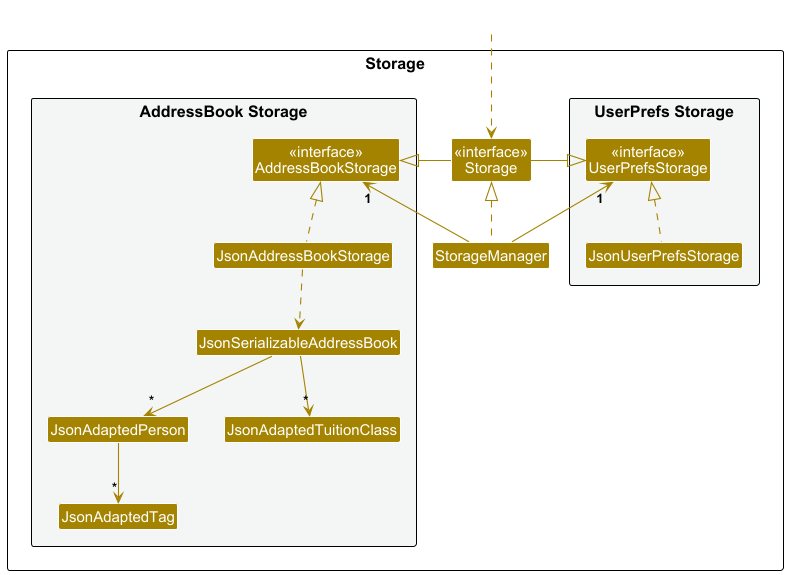

The diagram above was rendered by PlantUML. Its source (embedded in the PNG):
@startuml
!include style.puml
skinparam arrowThickness 1.1
skinparam arrowColor STORAGE_COLOR
skinparam classBackgroundColor STORAGE_COLOR

package Storage as StoragePackage {

package "UserPrefs Storage" #F4F6F6{
Class "<<interface>>\nUserPrefsStorage" as UserPrefsStorage
Class JsonUserPrefsStorage
}

Class "<<interface>>\nStorage" as Storage
Class StorageManager

package "AddressBook Storage" #F4F6F6{
Class "<<interface>>\nAddressBookStorage" as AddressBookStorage
Class JsonAddressBookStorage
Class JsonSerializableAddressBook
Class JsonAdaptedPerson
Class JsonAdaptedTag
Class JsonAdaptedTuitionClass
}

}

Class HiddenOutside #FFFFFF
HiddenOutside ..> Storage

StorageManager .up.|> Storage
StorageManager -up-> "1" UserPrefsStorage
StorageManager -up-> "1" AddressBookStorage

Storage -left-|> UserPrefsStorage
Storage -right-|> AddressBookStorage

JsonUserPrefsStorage .up.|> UserPrefsStorage
JsonAddressBookStorage .up.|> AddressBookStorage
JsonAddressBookStorage ..> JsonSerializableAddressBook
JsonSerializableAddressBook --> "*" JsonAdaptedPerson
JsonSerializableAddressBook --> "*" JsonAdaptedTuitionClass
JsonAdaptedPerson --> "*" JsonAdaptedTag

@enduml